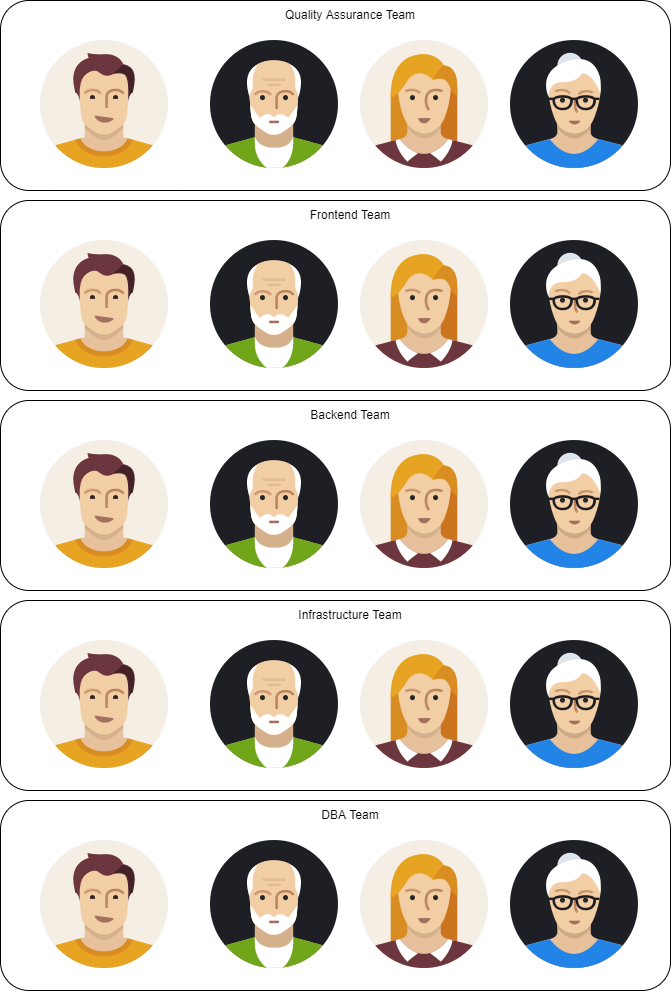

The diagram above was exported from draw.io. Its source (the exported page's mxGraphModel, read from the mxfile embedded in the PNG):
<mxGraphModel dx="1848" dy="940" grid="1" gridSize="10" guides="1" tooltips="1" connect="1" arrows="1" fold="1" page="1" pageScale="1" pageWidth="850" pageHeight="1100" math="0" shadow="0">
  <root>
    <mxCell id="0" />
    <mxCell id="1" parent="0" />
    <mxCell id="LAvRLNquulbMQYRAhJrc-1" value="" style="rounded=1;whiteSpace=wrap;html=1;" vertex="1" parent="1">
      <mxGeometry x="20" y="130" width="670" height="190" as="geometry" />
    </mxCell>
    <mxCell id="LAvRLNquulbMQYRAhJrc-2" value="" style="shape=image;html=1;verticalAlign=top;verticalLabelPosition=bottom;labelBackgroundColor=#ffffff;imageAspect=0;aspect=fixed;image=https://cdn0.iconfinder.com/data/icons/user-pictures/100/matureman2-128.png" vertex="1" parent="1">
      <mxGeometry x="230" y="170" width="128" height="128" as="geometry" />
    </mxCell>
    <mxCell id="LAvRLNquulbMQYRAhJrc-3" value="" style="shape=image;html=1;verticalAlign=top;verticalLabelPosition=bottom;labelBackgroundColor=#ffffff;imageAspect=0;aspect=fixed;image=https://cdn0.iconfinder.com/data/icons/user-pictures/100/maturewoman-3-128.png" vertex="1" parent="1">
      <mxGeometry x="530" y="170" width="128" height="128" as="geometry" />
    </mxCell>
    <mxCell id="LAvRLNquulbMQYRAhJrc-4" value="" style="shape=image;html=1;verticalAlign=top;verticalLabelPosition=bottom;labelBackgroundColor=#ffffff;imageAspect=0;aspect=fixed;image=https://cdn1.iconfinder.com/data/icons/user-pictures/100/male3-128.png" vertex="1" parent="1">
      <mxGeometry x="60" y="170" width="128" height="128" as="geometry" />
    </mxCell>
    <mxCell id="LAvRLNquulbMQYRAhJrc-5" value="" style="shape=image;html=1;verticalAlign=top;verticalLabelPosition=bottom;labelBackgroundColor=#ffffff;imageAspect=0;aspect=fixed;image=https://cdn1.iconfinder.com/data/icons/user-pictures/100/female1-128.png" vertex="1" parent="1">
      <mxGeometry x="380" y="170" width="128" height="128" as="geometry" />
    </mxCell>
    <mxCell id="LAvRLNquulbMQYRAhJrc-6" value="Quality Assurance Team" style="text;html=1;strokeColor=none;fillColor=none;align=center;verticalAlign=middle;whiteSpace=wrap;rounded=0;" vertex="1" parent="1">
      <mxGeometry x="300" y="130" width="140" height="30" as="geometry" />
    </mxCell>
    <mxCell id="LAvRLNquulbMQYRAhJrc-7" value="" style="rounded=1;whiteSpace=wrap;html=1;" vertex="1" parent="1">
      <mxGeometry x="20" y="330" width="670" height="190" as="geometry" />
    </mxCell>
    <mxCell id="LAvRLNquulbMQYRAhJrc-8" value="" style="shape=image;html=1;verticalAlign=top;verticalLabelPosition=bottom;labelBackgroundColor=#ffffff;imageAspect=0;aspect=fixed;image=https://cdn0.iconfinder.com/data/icons/user-pictures/100/matureman2-128.png" vertex="1" parent="1">
      <mxGeometry x="230" y="370" width="128" height="128" as="geometry" />
    </mxCell>
    <mxCell id="LAvRLNquulbMQYRAhJrc-9" value="" style="shape=image;html=1;verticalAlign=top;verticalLabelPosition=bottom;labelBackgroundColor=#ffffff;imageAspect=0;aspect=fixed;image=https://cdn0.iconfinder.com/data/icons/user-pictures/100/maturewoman-3-128.png" vertex="1" parent="1">
      <mxGeometry x="530" y="370" width="128" height="128" as="geometry" />
    </mxCell>
    <mxCell id="LAvRLNquulbMQYRAhJrc-10" value="" style="shape=image;html=1;verticalAlign=top;verticalLabelPosition=bottom;labelBackgroundColor=#ffffff;imageAspect=0;aspect=fixed;image=https://cdn1.iconfinder.com/data/icons/user-pictures/100/male3-128.png" vertex="1" parent="1">
      <mxGeometry x="60" y="370" width="128" height="128" as="geometry" />
    </mxCell>
    <mxCell id="LAvRLNquulbMQYRAhJrc-11" value="" style="shape=image;html=1;verticalAlign=top;verticalLabelPosition=bottom;labelBackgroundColor=#ffffff;imageAspect=0;aspect=fixed;image=https://cdn1.iconfinder.com/data/icons/user-pictures/100/female1-128.png" vertex="1" parent="1">
      <mxGeometry x="380" y="370" width="128" height="128" as="geometry" />
    </mxCell>
    <mxCell id="LAvRLNquulbMQYRAhJrc-12" value="Frontend Team" style="text;html=1;strokeColor=none;fillColor=none;align=center;verticalAlign=middle;whiteSpace=wrap;rounded=0;" vertex="1" parent="1">
      <mxGeometry x="315" y="330" width="110" height="30" as="geometry" />
    </mxCell>
    <mxCell id="LAvRLNquulbMQYRAhJrc-13" value="" style="rounded=1;whiteSpace=wrap;html=1;" vertex="1" parent="1">
      <mxGeometry x="20" y="530" width="670" height="190" as="geometry" />
    </mxCell>
    <mxCell id="LAvRLNquulbMQYRAhJrc-14" value="" style="shape=image;html=1;verticalAlign=top;verticalLabelPosition=bottom;labelBackgroundColor=#ffffff;imageAspect=0;aspect=fixed;image=https://cdn0.iconfinder.com/data/icons/user-pictures/100/matureman2-128.png" vertex="1" parent="1">
      <mxGeometry x="230" y="570" width="128" height="128" as="geometry" />
    </mxCell>
    <mxCell id="LAvRLNquulbMQYRAhJrc-15" value="" style="shape=image;html=1;verticalAlign=top;verticalLabelPosition=bottom;labelBackgroundColor=#ffffff;imageAspect=0;aspect=fixed;image=https://cdn0.iconfinder.com/data/icons/user-pictures/100/maturewoman-3-128.png" vertex="1" parent="1">
      <mxGeometry x="530" y="570" width="128" height="128" as="geometry" />
    </mxCell>
    <mxCell id="LAvRLNquulbMQYRAhJrc-16" value="" style="shape=image;html=1;verticalAlign=top;verticalLabelPosition=bottom;labelBackgroundColor=#ffffff;imageAspect=0;aspect=fixed;image=https://cdn1.iconfinder.com/data/icons/user-pictures/100/male3-128.png" vertex="1" parent="1">
      <mxGeometry x="60" y="570" width="128" height="128" as="geometry" />
    </mxCell>
    <mxCell id="LAvRLNquulbMQYRAhJrc-17" value="" style="shape=image;html=1;verticalAlign=top;verticalLabelPosition=bottom;labelBackgroundColor=#ffffff;imageAspect=0;aspect=fixed;image=https://cdn1.iconfinder.com/data/icons/user-pictures/100/female1-128.png" vertex="1" parent="1">
      <mxGeometry x="380" y="570" width="128" height="128" as="geometry" />
    </mxCell>
    <mxCell id="LAvRLNquulbMQYRAhJrc-18" value="Backend Team" style="text;html=1;strokeColor=none;fillColor=none;align=center;verticalAlign=middle;whiteSpace=wrap;rounded=0;" vertex="1" parent="1">
      <mxGeometry x="315" y="530" width="110" height="30" as="geometry" />
    </mxCell>
    <mxCell id="LAvRLNquulbMQYRAhJrc-19" value="" style="rounded=1;whiteSpace=wrap;html=1;" vertex="1" parent="1">
      <mxGeometry x="20" y="730" width="670" height="190" as="geometry" />
    </mxCell>
    <mxCell id="LAvRLNquulbMQYRAhJrc-20" value="" style="shape=image;html=1;verticalAlign=top;verticalLabelPosition=bottom;labelBackgroundColor=#ffffff;imageAspect=0;aspect=fixed;image=https://cdn0.iconfinder.com/data/icons/user-pictures/100/matureman2-128.png" vertex="1" parent="1">
      <mxGeometry x="230" y="770" width="128" height="128" as="geometry" />
    </mxCell>
    <mxCell id="LAvRLNquulbMQYRAhJrc-21" value="" style="shape=image;html=1;verticalAlign=top;verticalLabelPosition=bottom;labelBackgroundColor=#ffffff;imageAspect=0;aspect=fixed;image=https://cdn0.iconfinder.com/data/icons/user-pictures/100/maturewoman-3-128.png" vertex="1" parent="1">
      <mxGeometry x="530" y="770" width="128" height="128" as="geometry" />
    </mxCell>
    <mxCell id="LAvRLNquulbMQYRAhJrc-22" value="" style="shape=image;html=1;verticalAlign=top;verticalLabelPosition=bottom;labelBackgroundColor=#ffffff;imageAspect=0;aspect=fixed;image=https://cdn1.iconfinder.com/data/icons/user-pictures/100/male3-128.png" vertex="1" parent="1">
      <mxGeometry x="60" y="770" width="128" height="128" as="geometry" />
    </mxCell>
    <mxCell id="LAvRLNquulbMQYRAhJrc-23" value="" style="shape=image;html=1;verticalAlign=top;verticalLabelPosition=bottom;labelBackgroundColor=#ffffff;imageAspect=0;aspect=fixed;image=https://cdn1.iconfinder.com/data/icons/user-pictures/100/female1-128.png" vertex="1" parent="1">
      <mxGeometry x="380" y="770" width="128" height="128" as="geometry" />
    </mxCell>
    <mxCell id="LAvRLNquulbMQYRAhJrc-24" value="Infrastructure Team" style="text;html=1;strokeColor=none;fillColor=none;align=center;verticalAlign=middle;whiteSpace=wrap;rounded=0;" vertex="1" parent="1">
      <mxGeometry x="315" y="730" width="110" height="30" as="geometry" />
    </mxCell>
    <mxCell id="LAvRLNquulbMQYRAhJrc-25" value="" style="rounded=1;whiteSpace=wrap;html=1;" vertex="1" parent="1">
      <mxGeometry x="20" y="930" width="670" height="190" as="geometry" />
    </mxCell>
    <mxCell id="LAvRLNquulbMQYRAhJrc-26" value="" style="shape=image;html=1;verticalAlign=top;verticalLabelPosition=bottom;labelBackgroundColor=#ffffff;imageAspect=0;aspect=fixed;image=https://cdn0.iconfinder.com/data/icons/user-pictures/100/matureman2-128.png" vertex="1" parent="1">
      <mxGeometry x="230" y="970" width="128" height="128" as="geometry" />
    </mxCell>
    <mxCell id="LAvRLNquulbMQYRAhJrc-27" value="" style="shape=image;html=1;verticalAlign=top;verticalLabelPosition=bottom;labelBackgroundColor=#ffffff;imageAspect=0;aspect=fixed;image=https://cdn0.iconfinder.com/data/icons/user-pictures/100/maturewoman-3-128.png" vertex="1" parent="1">
      <mxGeometry x="530" y="970" width="128" height="128" as="geometry" />
    </mxCell>
    <mxCell id="LAvRLNquulbMQYRAhJrc-28" value="" style="shape=image;html=1;verticalAlign=top;verticalLabelPosition=bottom;labelBackgroundColor=#ffffff;imageAspect=0;aspect=fixed;image=https://cdn1.iconfinder.com/data/icons/user-pictures/100/male3-128.png" vertex="1" parent="1">
      <mxGeometry x="60" y="970" width="128" height="128" as="geometry" />
    </mxCell>
    <mxCell id="LAvRLNquulbMQYRAhJrc-29" value="" style="shape=image;html=1;verticalAlign=top;verticalLabelPosition=bottom;labelBackgroundColor=#ffffff;imageAspect=0;aspect=fixed;image=https://cdn1.iconfinder.com/data/icons/user-pictures/100/female1-128.png" vertex="1" parent="1">
      <mxGeometry x="380" y="970" width="128" height="128" as="geometry" />
    </mxCell>
    <mxCell id="LAvRLNquulbMQYRAhJrc-30" value="DBA Team" style="text;html=1;strokeColor=none;fillColor=none;align=center;verticalAlign=middle;whiteSpace=wrap;rounded=0;" vertex="1" parent="1">
      <mxGeometry x="315" y="930" width="110" height="30" as="geometry" />
    </mxCell>
  </root>
</mxGraphModel>